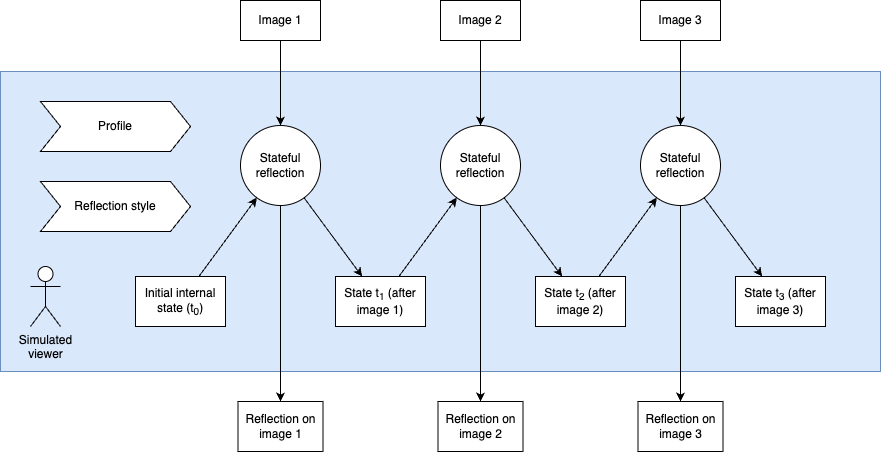

The diagram above was exported from draw.io. Its source (the exported page's mxGraphModel, read from the mxfile embedded in the PNG):
<mxGraphModel dx="1316" dy="801" grid="1" gridSize="10" guides="1" tooltips="1" connect="1" arrows="1" fold="1" page="1" pageScale="1" pageWidth="850" pageHeight="1100" math="0" shadow="0">
  <root>
    <mxCell id="0" />
    <mxCell id="1" parent="0" />
    <mxCell id="44" value="" style="rounded=0;whiteSpace=wrap;html=1;fillColor=#dae8fc;strokeColor=#6c8ebf;" vertex="1" parent="1">
      <mxGeometry y="170" width="880" height="300" as="geometry" />
    </mxCell>
    <mxCell id="5" value="Initial internal state (t&lt;sub&gt;0&lt;/sub&gt;)" style="rounded=0;whiteSpace=wrap;html=1;" vertex="1" parent="1">
      <mxGeometry x="135" y="375" width="90" height="50" as="geometry" />
    </mxCell>
    <mxCell id="6" value="State t&lt;sub&gt;1&lt;/sub&gt;&amp;nbsp;(after image 1)" style="rounded=0;whiteSpace=wrap;html=1;" vertex="1" parent="1">
      <mxGeometry x="335" y="375" width="90" height="50" as="geometry" />
    </mxCell>
    <mxCell id="7" value="State t&lt;sub&gt;2&lt;/sub&gt;&amp;nbsp;(after image 2)" style="rounded=0;whiteSpace=wrap;html=1;" vertex="1" parent="1">
      <mxGeometry x="535" y="375" width="90" height="50" as="geometry" />
    </mxCell>
    <mxCell id="8" value="State t&lt;sub&gt;3&lt;/sub&gt;&amp;nbsp;(after image 3)" style="rounded=0;whiteSpace=wrap;html=1;" vertex="1" parent="1">
      <mxGeometry x="735" y="375" width="90" height="50" as="geometry" />
    </mxCell>
    <mxCell id="9" value="Simulated&lt;br&gt;viewer" style="shape=umlActor;verticalLabelPosition=bottom;verticalAlign=top;html=1;outlineConnect=0;" vertex="1" parent="1">
      <mxGeometry x="30" y="365" width="30" height="60" as="geometry" />
    </mxCell>
    <mxCell id="10" value="Imag&lt;span style=&quot;color: rgba(0, 0, 0, 0); font-family: monospace; font-size: 0px; text-align: start;&quot;&gt;%3CmxGraphModel%3E%3Croot%3E%3CmxCell%20id%3D%220%22%2F%3E%3CmxCell%20id%3D%221%22%20parent%3D%220%22%2F%3E%3CmxCell%20id%3D%222%22%20value%3D%22Profile%22%20style%3D%22rounded%3D0%3BwhiteSpace%3Dwrap%3Bhtml%3D1%3B%22%20vertex%3D%221%22%20parent%3D%221%22%3E%3CmxGeometry%20x%3D%2290%22%20y%3D%22260%22%20width%3D%22120%22%20height%3D%2260%22%20as%3D%22geometry%22%2F%3E%3C%2FmxCell%3E%3C%2Froot%3E%3C%2FmxGraphModel%3E&lt;/span&gt;e 1&lt;span style=&quot;color: rgba(0, 0, 0, 0); font-family: monospace; font-size: 0px; text-align: start;&quot;&gt;%3CmxGraphModel%3E%3Croot%3E%3CmxCell%20id%3D%220%22%2F%3E%3CmxCell%20id%3D%221%22%20parent%3D%220%22%2F%3E%3CmxCell%20id%3D%222%22%20value%3D%22Profile%22%20style%3D%22rounded%3D0%3BwhiteSpace%3Dwrap%3Bhtml%3D1%3B%22%20vertex%3D%221%22%20parent%3D%221%22%3E%3CmxGeometry%20x%3D%2290%22%20y%3D%22260%22%20width%3D%22120%22%20height%3D%2260%22%20as%3D%22geometry%22%2F%3E%3C%2FmxCell%3E%3C%2Froot%3E%3C%2FmxGraphModel%3E&lt;/span&gt;" style="rounded=0;whiteSpace=wrap;html=1;" vertex="1" parent="1">
      <mxGeometry x="240" y="99" width="80" height="40" as="geometry" />
    </mxCell>
    <mxCell id="11" value="Im&lt;span style=&quot;color: rgba(0, 0, 0, 0); font-family: monospace; font-size: 0px; text-align: start;&quot;&gt;%3CmxGraphModel%3E%3Croot%3E%3CmxCell%20id%3D%220%22%2F%3E%3CmxCell%20id%3D%221%22%20parent%3D%220%22%2F%3E%3CmxCell%20id%3D%222%22%20value%3D%22Imag%26lt%3Bspan%20style%3D%26quot%3Bcolor%3A%20rgba(0%2C%200%2C%200%2C%200)%3B%20font-family%3A%20monospace%3B%20font-size%3A%200px%3B%20text-align%3A%20start%3B%26quot%3B%26gt%3B%253CmxGraphModel%253E%253Croot%253E%253CmxCell%2520id%253D%25220%2522%252F%253E%253CmxCell%2520id%253D%25221%2522%2520parent%253D%25220%2522%252F%253E%253CmxCell%2520id%253D%25222%2522%2520value%253D%2522Profile%2522%2520style%253D%2522rounded%253D0%253BwhiteSpace%253Dwrap%253Bhtml%253D1%253B%2522%2520vertex%253D%25221%2522%2520parent%253D%25221%2522%253E%253CmxGeometry%2520x%253D%252290%2522%2520y%253D%2522260%2522%2520width%253D%2522120%2522%2520height%253D%252260%2522%2520as%253D%2522geometry%2522%252F%253E%253C%252FmxCell%253E%253C%252Froot%253E%253C%252FmxGraphModel%253E%26lt%3B%2Fspan%26gt%3Be%201%26lt%3Bspan%20style%3D%26quot%3Bcolor%3A%20rgba(0%2C%200%2C%200%2C%200)%3B%20font-family%3A%20monospace%3B%20font-size%3A%200px%3B%20text-align%3A%20start%3B%26quot%3B%26gt%3B%253CmxGraphModel%253E%253Croot%253E%253CmxCell%2520id%253D%25220%2522%252F%253E%253CmxCell%2520id%253D%25221%2522%2520parent%253D%25220%2522%252F%253E%253CmxCell%2520id%253D%25222%2522%2520value%253D%2522Profile%2522%2520style%253D%2522rounded%253D0%253BwhiteSpace%253Dwrap%253Bhtml%253D1%253B%2522%2520vertex%253D%25221%2522%2520parent%253D%25221%2522%253E%253CmxGeometry%2520x%253D%252290%2522%2520y%253D%2522260%2522%2520width%253D%2522120%2522%2520height%253D%252260%2522%2520as%253D%2522geometry%2522%252F%253E%253C%252FmxCell%253E%253C%252Froot%253E%253C%252FmxGraphModel%253E%26lt%3B%2Fspan%26gt%3B%22%20style%3D%22rounded%3D0%3BwhiteSpace%3Dwrap%3Bhtml%3D1%3B%22%20vertex%3D%221%22%20parent%3D%221%22%3E%3CmxGeometry%20x%3D%22300%22%20y%3D%22150%22%20width%3D%22120%22%20height%3D%2260%22%20as%3D%22geometry%22%2F%3E%3C%2FmxCell%3E%3C%2Froot%3E%3C%2FmxGraphModel%3E&lt;/span&gt;age 2" style="rounded=0;whiteSpace=wrap;html=1;" vertex="1" parent="1">
      <mxGeometry x="440" y="99" width="80" height="40" as="geometry" />
    </mxCell>
    <mxCell id="12" value="Im&lt;span style=&quot;color: rgba(0, 0, 0, 0); font-family: monospace; font-size: 0px; text-align: start;&quot;&gt;%3CmxGraphModel%3E%3Croot%3E%3CmxCell%20id%3D%220%22%2F%3E%3CmxCell%20id%3D%221%22%20parent%3D%220%22%2F%3E%3CmxCell%20id%3D%222%22%20value%3D%22Imag%26lt%3Bspan%20style%3D%26quot%3Bcolor%3A%20rgba(0%2C%200%2C%200%2C%200)%3B%20font-family%3A%20monospace%3B%20font-size%3A%200px%3B%20text-align%3A%20start%3B%26quot%3B%26gt%3B%253CmxGraphModel%253E%253Croot%253E%253CmxCell%2520id%253D%25220%2522%252F%253E%253CmxCell%2520id%253D%25221%2522%2520parent%253D%25220%2522%252F%253E%253CmxCell%2520id%253D%25222%2522%2520value%253D%2522Profile%2522%2520style%253D%2522rounded%253D0%253BwhiteSpace%253Dwrap%253Bhtml%253D1%253B%2522%2520vertex%253D%25221%2522%2520parent%253D%25221%2522%253E%253CmxGeometry%2520x%253D%252290%2522%2520y%253D%2522260%2522%2520width%253D%2522120%2522%2520height%253D%252260%2522%2520as%253D%2522geometry%2522%252F%253E%253C%252FmxCell%253E%253C%252Froot%253E%253C%252FmxGraphModel%253E%26lt%3B%2Fspan%26gt%3Be%201%26lt%3Bspan%20style%3D%26quot%3Bcolor%3A%20rgba(0%2C%200%2C%200%2C%200)%3B%20font-family%3A%20monospace%3B%20font-size%3A%200px%3B%20text-align%3A%20start%3B%26quot%3B%26gt%3B%253CmxGraphModel%253E%253Croot%253E%253CmxCell%2520id%253D%25220%2522%252F%253E%253CmxCell%2520id%253D%25221%2522%2520parent%253D%25220%2522%252F%253E%253CmxCell%2520id%253D%25222%2522%2520value%253D%2522Profile%2522%2520style%253D%2522rounded%253D0%253BwhiteSpace%253Dwrap%253Bhtml%253D1%253B%2522%2520vertex%253D%25221%2522%2520parent%253D%25221%2522%253E%253CmxGeometry%2520x%253D%252290%2522%2520y%253D%2522260%2522%2520width%253D%2522120%2522%2520height%253D%252260%2522%2520as%253D%2522geometry%2522%252F%253E%253C%252FmxCell%253E%253C%252Froot%253E%253C%252FmxGraphModel%253E%26lt%3B%2Fspan%26gt%3B%22%20style%3D%22rounded%3D0%3BwhiteSpace%3Dwrap%3Bhtml%3D1%3B%22%20vertex%3D%221%22%20parent%3D%221%22%3E%3CmxGeometry%20x%3D%22300%22%20y%3D%22150%22%20width%3D%22120%22%20height%3D%2260%22%20as%3D%22geometry%22%2F%3E%3C%2FmxCell%3E%3C%2Froot%3E%3C%2FmxGraphModel%3E&lt;/span&gt;age 3" style="rounded=0;whiteSpace=wrap;html=1;" vertex="1" parent="1">
      <mxGeometry x="640" y="99" width="80" height="40" as="geometry" />
    </mxCell>
    <mxCell id="13" value="Reflection on image 1" style="rounded=0;whiteSpace=wrap;html=1;" vertex="1" parent="1">
      <mxGeometry x="237.5" y="500" width="85" height="50" as="geometry" />
    </mxCell>
    <mxCell id="15" value="Refle&lt;span style=&quot;color: rgba(0, 0, 0, 0); font-family: monospace; font-size: 0px; text-align: start;&quot;&gt;%3CmxGraphModel%3E%3Croot%3E%3CmxCell%20id%3D%220%22%2F%3E%3CmxCell%20id%3D%221%22%20parent%3D%220%22%2F%3E%3CmxCell%20id%3D%222%22%20value%3D%22Reflection%20about%20image%201%22%20style%3D%22rounded%3D0%3BwhiteSpace%3Dwrap%3Bhtml%3D1%3B%22%20vertex%3D%221%22%20parent%3D%221%22%3E%3CmxGeometry%20x%3D%22290%22%20y%3D%22300%22%20width%3D%22120%22%20height%3D%2260%22%20as%3D%22geometry%22%2F%3E%3C%2FmxCell%3E%3C%2Froot%3E%3C%2FmxGraphModel%3E&lt;/span&gt;ction on image 3&lt;span style=&quot;color: rgba(0, 0, 0, 0); font-family: monospace; font-size: 0px; text-align: start;&quot;&gt;%3CmxGraphModel%3E%3Croot%3E%3CmxCell%20id%3D%220%22%2F%3E%3CmxCell%20id%3D%221%22%20parent%3D%220%22%2F%3E%3CmxCell%20id%3D%222%22%20value%3D%22Reflection%20about%20image%201%22%20style%3D%22rounded%3D0%3BwhiteSpace%3Dwrap%3Bhtml%3D1%3B%22%20vertex%3D%221%22%20parent%3D%221%22%3E%3CmxGeometry%20x%3D%22290%22%20y%3D%22300%22%20width%3D%22120%22%20height%3D%2260%22%20as%3D%22geometry%22%2F%3E%3C%2FmxCell%3E%3C%2Froot%3E%3C%2FmxGraphModel%3E&lt;/span&gt;" style="rounded=0;whiteSpace=wrap;html=1;" vertex="1" parent="1">
      <mxGeometry x="637.5" y="500" width="85" height="50" as="geometry" />
    </mxCell>
    <mxCell id="17" value="" style="endArrow=classic;html=1;" edge="1" parent="1" source="10" target="21">
      <mxGeometry width="50" height="50" relative="1" as="geometry">
        <mxPoint x="220" y="312" as="sourcePoint" />
        <mxPoint x="300" y="328" as="targetPoint" />
      </mxGeometry>
    </mxCell>
    <mxCell id="20" value="" style="endArrow=classic;html=1;" edge="1" parent="1" source="5" target="21">
      <mxGeometry width="50" height="50" relative="1" as="geometry">
        <mxPoint x="200" y="383.6363636363635" as="sourcePoint" />
        <mxPoint x="300" y="356.36363636363626" as="targetPoint" />
      </mxGeometry>
    </mxCell>
    <mxCell id="21" value="Stateful reflection" style="ellipse;whiteSpace=wrap;html=1;aspect=fixed;" vertex="1" parent="1">
      <mxGeometry x="240" y="224" width="80" height="80" as="geometry" />
    </mxCell>
    <mxCell id="23" value="" style="endArrow=classic;html=1;" edge="1" parent="1" source="21" target="13">
      <mxGeometry width="50" height="50" relative="1" as="geometry">
        <mxPoint x="382.5" y="190" as="sourcePoint" />
        <mxPoint x="351.2347523777212" y="215.0121980978231" as="targetPoint" />
      </mxGeometry>
    </mxCell>
    <mxCell id="24" value="" style="endArrow=classic;html=1;" edge="1" parent="1" source="21" target="6">
      <mxGeometry width="50" height="50" relative="1" as="geometry">
        <mxPoint x="334.8556270541642" y="277.13906763541036" as="sourcePoint" />
        <mxPoint x="348" y="310" as="targetPoint" />
      </mxGeometry>
    </mxCell>
    <mxCell id="25" value="Stateful reflection" style="ellipse;whiteSpace=wrap;html=1;aspect=fixed;" vertex="1" parent="1">
      <mxGeometry x="440" y="224" width="80" height="80" as="geometry" />
    </mxCell>
    <mxCell id="26" value="" style="endArrow=classic;html=1;" edge="1" parent="1" source="25" target="32">
      <mxGeometry width="50" height="50" relative="1" as="geometry">
        <mxPoint x="400" y="690" as="sourcePoint" />
        <mxPoint x="450" y="640" as="targetPoint" />
      </mxGeometry>
    </mxCell>
    <mxCell id="27" value="" style="endArrow=classic;html=1;" edge="1" parent="1" source="25" target="7">
      <mxGeometry width="50" height="50" relative="1" as="geometry">
        <mxPoint x="410" y="700" as="sourcePoint" />
        <mxPoint x="460" y="650" as="targetPoint" />
      </mxGeometry>
    </mxCell>
    <mxCell id="30" value="" style="endArrow=classic;html=1;" edge="1" parent="1" source="11" target="25">
      <mxGeometry width="50" height="50" relative="1" as="geometry">
        <mxPoint x="440" y="730" as="sourcePoint" />
        <mxPoint x="490" y="680" as="targetPoint" />
      </mxGeometry>
    </mxCell>
    <mxCell id="31" value="" style="endArrow=classic;html=1;" edge="1" parent="1" source="6" target="25">
      <mxGeometry width="50" height="50" relative="1" as="geometry">
        <mxPoint x="450" y="740" as="sourcePoint" />
        <mxPoint x="500" y="690" as="targetPoint" />
      </mxGeometry>
    </mxCell>
    <mxCell id="32" value="Reflection on image 2" style="rounded=0;whiteSpace=wrap;html=1;" vertex="1" parent="1">
      <mxGeometry x="437.5" y="500" width="85" height="50" as="geometry" />
    </mxCell>
    <mxCell id="33" value="Stateful reflection" style="ellipse;whiteSpace=wrap;html=1;aspect=fixed;" vertex="1" parent="1">
      <mxGeometry x="640" y="224" width="80" height="80" as="geometry" />
    </mxCell>
    <mxCell id="38" value="" style="endArrow=classic;html=1;" edge="1" parent="1" source="33" target="15">
      <mxGeometry width="50" height="50" relative="1" as="geometry">
        <mxPoint x="450" y="750" as="sourcePoint" />
        <mxPoint x="500" y="700" as="targetPoint" />
      </mxGeometry>
    </mxCell>
    <mxCell id="39" value="" style="endArrow=classic;html=1;" edge="1" parent="1" source="33" target="8">
      <mxGeometry width="50" height="50" relative="1" as="geometry">
        <mxPoint x="460" y="760" as="sourcePoint" />
        <mxPoint x="510" y="710" as="targetPoint" />
      </mxGeometry>
    </mxCell>
    <mxCell id="40" value="" style="endArrow=classic;html=1;" edge="1" parent="1" source="12" target="33">
      <mxGeometry width="50" height="50" relative="1" as="geometry">
        <mxPoint x="470" y="770" as="sourcePoint" />
        <mxPoint x="520" y="720" as="targetPoint" />
      </mxGeometry>
    </mxCell>
    <mxCell id="41" value="" style="endArrow=classic;html=1;" edge="1" parent="1" source="7" target="33">
      <mxGeometry width="50" height="50" relative="1" as="geometry">
        <mxPoint x="480" y="780" as="sourcePoint" />
        <mxPoint x="530" y="730" as="targetPoint" />
      </mxGeometry>
    </mxCell>
    <mxCell id="58" value="Profile" style="shape=step;perimeter=stepPerimeter;whiteSpace=wrap;html=1;fixedSize=1;" vertex="1" parent="1">
      <mxGeometry x="40" y="200" width="150" height="50" as="geometry" />
    </mxCell>
    <mxCell id="59" value="Reflection style" style="shape=step;perimeter=stepPerimeter;whiteSpace=wrap;html=1;fixedSize=1;" vertex="1" parent="1">
      <mxGeometry x="40" y="280" width="150" height="50" as="geometry" />
    </mxCell>
  </root>
</mxGraphModel>